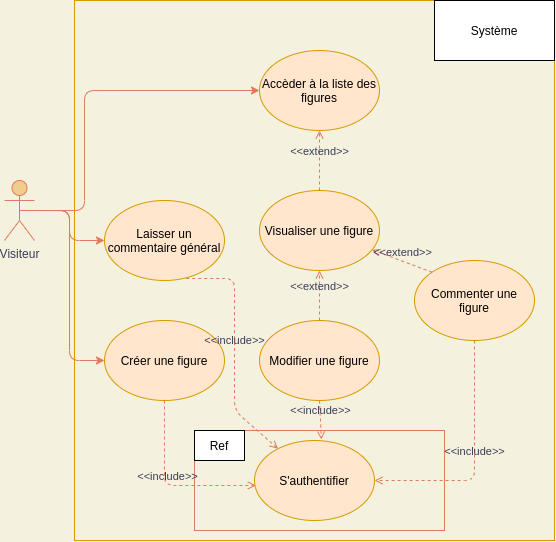

The diagram above was exported from draw.io. Its source (the exported page's mxGraphModel, read from the mxfile embedded in the PNG):
<mxGraphModel dx="981" dy="553" grid="1" gridSize="10" guides="1" tooltips="1" connect="1" arrows="1" fold="1" page="1" pageScale="1" pageWidth="850" pageHeight="1100" background="#F4F1DE" math="0" shadow="0">
  <root>
    <mxCell id="0" />
    <mxCell id="1" parent="0" />
    <mxCell id="oiuaVRbKal-h2iZMyTW1-1" value="" style="html=1;rounded=0;sketch=0;strokeColor=#d79b00;fillColor=none;" vertex="1" parent="1">
      <mxGeometry x="150" y="80" width="480" height="540" as="geometry" />
    </mxCell>
    <mxCell id="oiuaVRbKal-h2iZMyTW1-2" value="Système" style="rounded=0;whiteSpace=wrap;html=1;sketch=0;" vertex="1" parent="1">
      <mxGeometry x="510" y="80" width="120" height="60" as="geometry" />
    </mxCell>
    <mxCell id="oiuaVRbKal-h2iZMyTW1-16" style="edgeStyle=orthogonalEdgeStyle;curved=0;rounded=1;sketch=0;orthogonalLoop=1;jettySize=auto;html=1;exitX=0.5;exitY=0.5;exitDx=0;exitDy=0;exitPerimeter=0;entryX=0;entryY=0.5;entryDx=0;entryDy=0;fontColor=#393C56;strokeColor=#E07A5F;fillColor=#F2CC8F;" edge="1" parent="1" source="oiuaVRbKal-h2iZMyTW1-3" target="oiuaVRbKal-h2iZMyTW1-6">
      <mxGeometry relative="1" as="geometry">
        <Array as="points">
          <mxPoint x="160" y="290" />
          <mxPoint x="160" y="170" />
        </Array>
      </mxGeometry>
    </mxCell>
    <mxCell id="oiuaVRbKal-h2iZMyTW1-17" style="edgeStyle=orthogonalEdgeStyle;curved=0;rounded=1;sketch=0;orthogonalLoop=1;jettySize=auto;html=1;exitX=0.5;exitY=0.5;exitDx=0;exitDy=0;exitPerimeter=0;entryX=0;entryY=0.5;entryDx=0;entryDy=0;fontColor=#393C56;strokeColor=#E07A5F;fillColor=#F2CC8F;" edge="1" parent="1" source="oiuaVRbKal-h2iZMyTW1-3" target="oiuaVRbKal-h2iZMyTW1-13">
      <mxGeometry relative="1" as="geometry" />
    </mxCell>
    <mxCell id="oiuaVRbKal-h2iZMyTW1-18" style="edgeStyle=orthogonalEdgeStyle;curved=0;rounded=1;sketch=0;orthogonalLoop=1;jettySize=auto;html=1;exitX=0.5;exitY=0.5;exitDx=0;exitDy=0;exitPerimeter=0;entryX=0;entryY=0.5;entryDx=0;entryDy=0;fontColor=#393C56;strokeColor=#E07A5F;fillColor=#F2CC8F;" edge="1" parent="1" source="oiuaVRbKal-h2iZMyTW1-3" target="oiuaVRbKal-h2iZMyTW1-11">
      <mxGeometry relative="1" as="geometry" />
    </mxCell>
    <mxCell id="oiuaVRbKal-h2iZMyTW1-3" value="Visiteur" style="shape=umlActor;verticalLabelPosition=bottom;verticalAlign=top;html=1;rounded=0;sketch=0;fontColor=#393C56;strokeColor=#E07A5F;fillColor=#F2CC8F;" vertex="1" parent="1">
      <mxGeometry x="80" y="260" width="30" height="60" as="geometry" />
    </mxCell>
    <mxCell id="oiuaVRbKal-h2iZMyTW1-6" value="Accèder à la liste des figures" style="ellipse;whiteSpace=wrap;html=1;rounded=0;sketch=0;strokeColor=#d79b00;fillColor=#ffe6cc;" vertex="1" parent="1">
      <mxGeometry x="335" y="130" width="120" height="80" as="geometry" />
    </mxCell>
    <mxCell id="oiuaVRbKal-h2iZMyTW1-7" value="" style="rounded=0;whiteSpace=wrap;html=1;sketch=0;fontColor=#393C56;strokeColor=#E07A5F;fillColor=none;" vertex="1" parent="1">
      <mxGeometry x="270" y="510" width="250" height="100" as="geometry" />
    </mxCell>
    <mxCell id="oiuaVRbKal-h2iZMyTW1-8" value="S'authentifier" style="ellipse;whiteSpace=wrap;html=1;rounded=0;sketch=0;strokeColor=#d79b00;fillColor=#ffe6cc;" vertex="1" parent="1">
      <mxGeometry x="330" y="520" width="120" height="80" as="geometry" />
    </mxCell>
    <mxCell id="oiuaVRbKal-h2iZMyTW1-9" value="Visualiser une figure" style="ellipse;whiteSpace=wrap;html=1;rounded=0;sketch=0;strokeColor=#d79b00;fillColor=#ffe6cc;" vertex="1" parent="1">
      <mxGeometry x="335" y="270" width="120" height="80" as="geometry" />
    </mxCell>
    <mxCell id="oiuaVRbKal-h2iZMyTW1-10" value="Modifier une figure" style="ellipse;whiteSpace=wrap;html=1;rounded=0;sketch=0;strokeColor=#d79b00;fillColor=#ffe6cc;" vertex="1" parent="1">
      <mxGeometry x="335" y="400" width="120" height="80" as="geometry" />
    </mxCell>
    <mxCell id="oiuaVRbKal-h2iZMyTW1-11" value="Créer une figure" style="ellipse;whiteSpace=wrap;html=1;rounded=0;sketch=0;strokeColor=#d79b00;fillColor=#ffe6cc;" vertex="1" parent="1">
      <mxGeometry x="180" y="400" width="120" height="80" as="geometry" />
    </mxCell>
    <mxCell id="oiuaVRbKal-h2iZMyTW1-12" value="Commenter une figure" style="ellipse;whiteSpace=wrap;html=1;rounded=0;sketch=0;strokeColor=#d79b00;fillColor=#ffe6cc;" vertex="1" parent="1">
      <mxGeometry x="490" y="340" width="120" height="80" as="geometry" />
    </mxCell>
    <mxCell id="oiuaVRbKal-h2iZMyTW1-13" value="Laisser un commentaire général" style="ellipse;whiteSpace=wrap;html=1;rounded=0;sketch=0;strokeColor=#d79b00;fillColor=#ffe6cc;" vertex="1" parent="1">
      <mxGeometry x="180" y="280" width="120" height="80" as="geometry" />
    </mxCell>
    <mxCell id="oiuaVRbKal-h2iZMyTW1-14" value="Ref" style="rounded=0;whiteSpace=wrap;html=1;sketch=0;" vertex="1" parent="1">
      <mxGeometry x="270" y="510" width="50" height="30" as="geometry" />
    </mxCell>
    <mxCell id="oiuaVRbKal-h2iZMyTW1-15" value="&amp;lt;&amp;lt;include&amp;gt;&amp;gt;" style="html=1;verticalAlign=bottom;labelBackgroundColor=none;endArrow=open;endFill=0;dashed=1;fontColor=#393C56;strokeColor=#E07A5F;fillColor=#F2CC8F;exitX=0.5;exitY=1;exitDx=0;exitDy=0;entryX=0.558;entryY=-0.012;entryDx=0;entryDy=0;entryPerimeter=0;" edge="1" parent="1" source="oiuaVRbKal-h2iZMyTW1-10" target="oiuaVRbKal-h2iZMyTW1-8">
      <mxGeometry width="160" relative="1" as="geometry">
        <mxPoint x="340" y="410" as="sourcePoint" />
        <mxPoint x="500" y="410" as="targetPoint" />
      </mxGeometry>
    </mxCell>
    <mxCell id="oiuaVRbKal-h2iZMyTW1-19" value="&amp;lt;&amp;lt;include&amp;gt;&amp;gt;" style="html=1;verticalAlign=bottom;labelBackgroundColor=none;endArrow=open;endFill=0;dashed=1;fontColor=#393C56;strokeColor=#E07A5F;fillColor=#F2CC8F;exitX=0.681;exitY=0.975;exitDx=0;exitDy=0;exitPerimeter=0;" edge="1" parent="1" source="oiuaVRbKal-h2iZMyTW1-13" target="oiuaVRbKal-h2iZMyTW1-8">
      <mxGeometry width="160" relative="1" as="geometry">
        <mxPoint x="300" y="380.96" as="sourcePoint" />
        <mxPoint x="301.96000000000004" y="419.99999999999994" as="targetPoint" />
        <Array as="points">
          <mxPoint x="310" y="358" />
          <mxPoint x="310" y="490" />
        </Array>
      </mxGeometry>
    </mxCell>
    <mxCell id="oiuaVRbKal-h2iZMyTW1-20" value="&amp;lt;&amp;lt;include&amp;gt;&amp;gt;" style="html=1;verticalAlign=bottom;labelBackgroundColor=none;endArrow=open;endFill=0;dashed=1;fontColor=#393C56;strokeColor=#E07A5F;fillColor=#F2CC8F;exitX=0.5;exitY=1;exitDx=0;exitDy=0;entryX=0.012;entryY=0.562;entryDx=0;entryDy=0;entryPerimeter=0;" edge="1" parent="1" source="oiuaVRbKal-h2iZMyTW1-11" target="oiuaVRbKal-h2iZMyTW1-8">
      <mxGeometry width="160" relative="1" as="geometry">
        <mxPoint x="230" y="500.96" as="sourcePoint" />
        <mxPoint x="231.96000000000004" y="540" as="targetPoint" />
        <Array as="points">
          <mxPoint x="240" y="565" />
        </Array>
      </mxGeometry>
    </mxCell>
    <mxCell id="oiuaVRbKal-h2iZMyTW1-22" value="&amp;lt;&amp;lt;include&amp;gt;&amp;gt;" style="html=1;verticalAlign=bottom;labelBackgroundColor=none;endArrow=open;endFill=0;dashed=1;fontColor=#393C56;strokeColor=#E07A5F;fillColor=#F2CC8F;exitX=0.5;exitY=1;exitDx=0;exitDy=0;entryX=1;entryY=0.5;entryDx=0;entryDy=0;" edge="1" parent="1" source="oiuaVRbKal-h2iZMyTW1-12" target="oiuaVRbKal-h2iZMyTW1-8">
      <mxGeometry width="160" relative="1" as="geometry">
        <mxPoint x="520" y="450" as="sourcePoint" />
        <mxPoint x="521.96" y="489.03999999999996" as="targetPoint" />
        <Array as="points">
          <mxPoint x="550" y="560" />
        </Array>
      </mxGeometry>
    </mxCell>
    <mxCell id="oiuaVRbKal-h2iZMyTW1-24" value="&amp;lt;&amp;lt;extend&amp;gt;&amp;gt;" style="html=1;verticalAlign=bottom;labelBackgroundColor=none;endArrow=open;endFill=0;dashed=1;fontColor=#393C56;strokeColor=#E07A5F;fillColor=#F2CC8F;exitX=0.5;exitY=0;exitDx=0;exitDy=0;entryX=0.5;entryY=1;entryDx=0;entryDy=0;" edge="1" parent="1" source="oiuaVRbKal-h2iZMyTW1-10" target="oiuaVRbKal-h2iZMyTW1-9">
      <mxGeometry width="160" relative="1" as="geometry">
        <mxPoint x="340" y="360" as="sourcePoint" />
        <mxPoint x="500" y="360" as="targetPoint" />
      </mxGeometry>
    </mxCell>
    <mxCell id="oiuaVRbKal-h2iZMyTW1-25" value="&amp;lt;&amp;lt;extend&amp;gt;&amp;gt;" style="html=1;verticalAlign=bottom;labelBackgroundColor=none;endArrow=open;endFill=0;dashed=1;fontColor=#393C56;strokeColor=#E07A5F;fillColor=#F2CC8F;exitX=0;exitY=0;exitDx=0;exitDy=0;" edge="1" parent="1" source="oiuaVRbKal-h2iZMyTW1-12" target="oiuaVRbKal-h2iZMyTW1-9">
      <mxGeometry width="160" relative="1" as="geometry">
        <mxPoint x="405" y="410" as="sourcePoint" />
        <mxPoint x="405" y="360" as="targetPoint" />
      </mxGeometry>
    </mxCell>
    <mxCell id="oiuaVRbKal-h2iZMyTW1-27" value="&amp;lt;&amp;lt;extend&amp;gt;&amp;gt;" style="html=1;verticalAlign=bottom;labelBackgroundColor=none;endArrow=open;endFill=0;dashed=1;fontColor=#393C56;strokeColor=#E07A5F;fillColor=#F2CC8F;exitX=0.5;exitY=0;exitDx=0;exitDy=0;entryX=0.5;entryY=1;entryDx=0;entryDy=0;" edge="1" parent="1" source="oiuaVRbKal-h2iZMyTW1-9" target="oiuaVRbKal-h2iZMyTW1-6">
      <mxGeometry width="160" relative="1" as="geometry">
        <mxPoint x="517.573593128807" y="361.7157287525381" as="sourcePoint" />
        <mxPoint x="457.5252583635695" y="339.3344509313753" as="targetPoint" />
      </mxGeometry>
    </mxCell>
  </root>
</mxGraphModel>